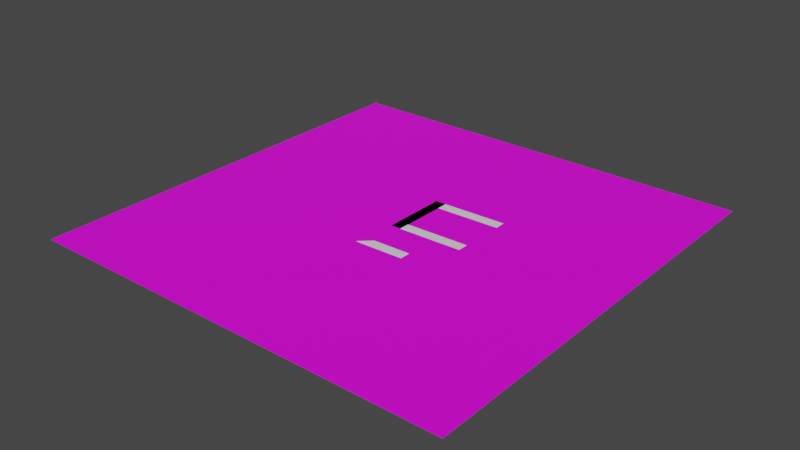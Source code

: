 # Source: maze.blend  (saved by Blender 3.2.14; exported with 4.5.12 LTS)
import bpy
from mathutils import Matrix  # noqa: F401  (used for matrix-valued properties, if any)

bpy.ops.wm.read_factory_settings(use_empty=True)
scene = bpy.context.scene
scene.name = 'Scene'

# ---- collections
col_collection = bpy.data.collections.new('Collection'); scene.collection.children.link(col_collection)
col_maze = bpy.data.collections.new('Maze'); col_collection.children.link(col_maze)

# ---- images (referenced by path relative to the original .blend; pixels are not part of the script)
import os
ASSET_DIR = os.environ.get("B2B_ASSET_DIR", "")  # directory of the original .blend (textures are referenced by path, not embedded)
HERE = os.path.dirname(os.path.abspath(__file__))  # packed textures are extracted next to this script under _unpacked/

def load_image(name, relpath, width, height, colorspace="sRGB"):
    """Load a texture the original file referenced (path relative to the .blend, or extracted next to this script)."""
    p = next((c for c in (os.path.join(HERE, relpath), os.path.join(ASSET_DIR, relpath)) if relpath and os.path.exists(c)), "")
    if p:
        img = bpy.data.images.load(p, check_existing=True)
        img.name = name
    else:  # same state as the original file: an image datablock whose file is absent (Cycles renders it pink)
        img = bpy.data.images.new(name, width, height)
        img.source = "FILE"
        img.filepath = "//" + (relpath or name)
    img.colorspace_settings.name = colorspace
    return img
img_chunk_01_ground = load_image('chunk_01_ground', 'chunk_01_ground.png', 1024, 1024, 'sRGB')

# ---- materials (node trees are filled in below, after node groups)
mat_material_001 = bpy.data.materials.new('Material.001')
mat_material_001.use_transparent_shadow = False

# ---- material node trees
mat_material_001.use_nodes = True; mat_material_001.node_tree.nodes.clear()
_N = mat_material_001.node_tree.nodes; _L = mat_material_001.node_tree.links
n0 = _N.new('ShaderNodeBsdfPrincipled'); n0.name = 'Principled BSDF'; n0.location = (10, 300)
n0.distribution = 'GGX'
n0.subsurface_method = 'RANDOM_WALK_SKIN'
n0.inputs[3].default_value = 1.45
n0.inputs[27].default_value = (0.0, 0.0, 0.0, 1.0)
n0.inputs[28].default_value = 1.0
n1 = _N.new('ShaderNodeOutputMaterial'); n1.name = 'Material Output'; n1.location = (300, 300)
n2 = _N.new('ShaderNodeTexImage'); n2.name = 'Image Texture'; n2.location = (-280, 260)
n2.image = img_chunk_01_ground
_L.new(n0.outputs[0], n1.inputs[0])
_L.new(n2.outputs[0], n0.inputs[0])
n1.is_active_output = True

# ---- world
world_world = bpy.data.worlds.new('World'); scene.world = world_world
world_world.use_nodes = True; world_world.node_tree.nodes.clear()
_N = world_world.node_tree.nodes; _L = world_world.node_tree.links
n0 = _N.new('ShaderNodeOutputWorld'); n0.name = 'World Output'; n0.location = (300, 300)
n1 = _N.new('ShaderNodeBackground'); n1.name = 'Background'; n1.location = (10, 300)
n1.inputs[0].default_value = (0.05088, 0.05088, 0.05088, 1.0)
_L.new(n1.outputs[0], n0.inputs[0])
n0.is_active_output = True
world_world.color = (0.05088, 0.05088, 0.05088)
world_world.use_sun_shadow = False
world_world.sun_shadow_jitter_overblur = 0.0

# ---- meshes
me_plane = bpy.data.meshes.new('Plane')
me_plane.from_pydata([(-62.5, -62.5, 0.0), (62.5, -62.5, 0.0), (-62.5, 62.5, 0.0), (62.5, 62.5, 0.0)], [], [(2, 0, 1, 3)])
_uv = me_plane.uv_layers.new(name='UVMap')
_uv.uv.foreach_set('vector', [0.75, 0.0, 0.75, 1.0, 0.0, 1.0, 0.0, 0.0])
me_plane.materials.append(mat_material_001)
me_plane.update()
me_plane_maze = bpy.data.meshes.new('Plane.maze')
me_plane_maze.from_pydata([(-1.0, -1.0, 0.0), (1.0, -1.0, 0.0), (-1.0, 11.0, 0.0), (1.0, 11.0, 0.0)], [], [(0, 1, 3, 2)])
_uv = me_plane_maze.uv_layers.new(name='UVMap')
_uv.uv.foreach_set('vector', [0.0, 0.0, 1.0, 0.0, 1.0, 1.0, 0.0, 1.0])
me_plane_maze.update()
me_plane_maze_001 = bpy.data.meshes.new('Plane.maze.001')
me_plane_maze_001.from_pydata([(12.99, 9.175, 0.1411), (12.96, 11.18, 0.1189), (0.9939, 9.002, 0.02187), (0.9651, 11.0, -0.0003686)], [], [(0, 1, 3, 2)])
_uv = me_plane_maze_001.uv_layers.new(name='UVMap')
_uv.uv.foreach_set('vector', [0.0, 0.0, 1.0, 0.0, 1.0, 1.0, 0.0, 1.0])
me_plane_maze_001.update()
me_plane_maze_002 = bpy.data.meshes.new('Plane.maze.002')
me_plane_maze_002.from_pydata([(12.99, 9.175, 0.1411), (12.96, 11.18, 0.1189), (0.9939, 9.002, 0.02187), (0.9651, 11.0, -0.0003686)], [], [(0, 1, 3, 2)])
_uv = me_plane_maze_002.uv_layers.new(name='UVMap')
_uv.uv.foreach_set('vector', [0.0, 0.0, 1.0, 0.0, 1.0, 1.0, 0.0, 1.0])
me_plane_maze_002.update()
me_plane_maze_003 = bpy.data.meshes.new('Plane.maze.003')
me_plane_maze_003.from_pydata([(12.99, 9.175, 0.1411), (12.96, 11.18, 0.1189), (0.9939, 9.002, 0.02187), (0.9651, 11.0, -0.0003686)], [], [(0, 1, 3, 2)])
_uv = me_plane_maze_003.uv_layers.new(name='UVMap')
_uv.uv.foreach_set('vector', [0.0, 0.0, 1.0, 0.0, 1.0, 1.0, 0.0, 1.0])
me_plane_maze_003.update()
me_plane_maze_004 = bpy.data.meshes.new('Plane.maze.004')
me_plane_maze_004.from_pydata([(12.99, 9.175, 0.1411), (12.96, 11.18, 0.1189), (0.9939, 9.002, 0.02187), (0.9651, 11.0, -0.0003686)], [], [(0, 1, 3, 2)])
_uv = me_plane_maze_004.uv_layers.new(name='UVMap')
_uv.uv.foreach_set('vector', [0.0, 0.0, 1.0, 0.0, 1.0, 1.0, 0.0, 1.0])
me_plane_maze_004.update()
me_plane_maze_005 = bpy.data.meshes.new('Plane.maze.005')
me_plane_maze_005.from_pydata([(12.99, 9.175, 0.1411), (12.96, 11.18, 0.1189), (0.9939, 9.002, 0.02187), (0.9651, 11.0, -0.0003686)], [], [(0, 1, 3, 2)])
_uv = me_plane_maze_005.uv_layers.new(name='UVMap')
_uv.uv.foreach_set('vector', [0.0, 0.0, 1.0, 0.0, 1.0, 1.0, 0.0, 1.0])
me_plane_maze_005.update()

# ---- objects
ob_ground = bpy.data.objects.new('ground', me_plane)
ob_plane = bpy.data.objects.new('Plane', me_plane_maze)
ob_plane_001 = bpy.data.objects.new('Plane.001', me_plane_maze_001)
ob_plane_002 = bpy.data.objects.new('Plane.002', me_plane_maze_002)
ob_plane_003 = bpy.data.objects.new('Plane.003', me_plane_maze_003)
ob_plane_004 = bpy.data.objects.new('Plane.004', me_plane_maze_004)
ob_plane_005 = bpy.data.objects.new('Plane.005', me_plane_maze_005)

# ---- transforms, parenting, visibility, modifiers, constraints
ob_ground.location = (0.0, 0.0, 0.0)
ob_ground.scale = (0.64, 0.64, 1.0)
ob_plane.location = (0.0, 0.0, 0.0)
ob_plane_001.location = (0.0, 0.0, 0.0)
ob_plane_002.location = (-0.1002, -10.03, 0.004082)
ob_plane_003.location = (-14.04, -7.236, -0.1431)
ob_plane_004.location = (-13.93, -1.339, -0.1451)
ob_plane_005.location = (-5.471, -17.96, -0.04804)

# ---- collection membership
col_collection.objects.link(ob_ground)
col_maze.objects.link(ob_plane)
col_maze.objects.link(ob_plane_001)
col_maze.objects.link(ob_plane_002)
col_maze.objects.link(ob_plane_003)
col_maze.objects.link(ob_plane_004)
col_maze.objects.link(ob_plane_005)

# ---- scene / render settings (as saved in the file)
scene.frame_start = 1; scene.frame_end = 250; scene.frame_set(1)
scene.render.engine = 'BLENDER_EEVEE_NEXT'
scene.cycles.sampling_pattern = 'TABULATED_SOBOL'
scene.cycles.use_light_tree = False
scene.view_settings.view_transform = 'Filmic'
bpy.context.view_layer.update()

# ---- added for rendering (the .blend has no active camera and no usable light): camera, sun
cam_auto = bpy.data.cameras.new('AutoCamera')
cam_auto.lens = 50.0
cam_auto.sensor_width = 36.0
cam_auto.clip_end = 1837.08
ob_auto_camera = bpy.data.objects.new('AutoCamera', cam_auto)
scene.collection.objects.link(ob_auto_camera)
ob_auto_camera.location = (104.678, -125.613, 83.742)
ob_auto_camera.rotation_euler = (1.09748, -7.21219e-08, 0.694738)
scene.camera = ob_auto_camera
light_auto_sun = bpy.data.lights.new('AutoSun', 'SUN')
light_auto_sun.energy = 3.0
light_auto_sun.angle = 0.0523599
ob_auto_sun = bpy.data.objects.new('AutoSun', light_auto_sun)
scene.collection.objects.link(ob_auto_sun)
ob_auto_sun.rotation_euler = (0.872665, 0.174533, 0.523599)
bpy.context.view_layer.update()
